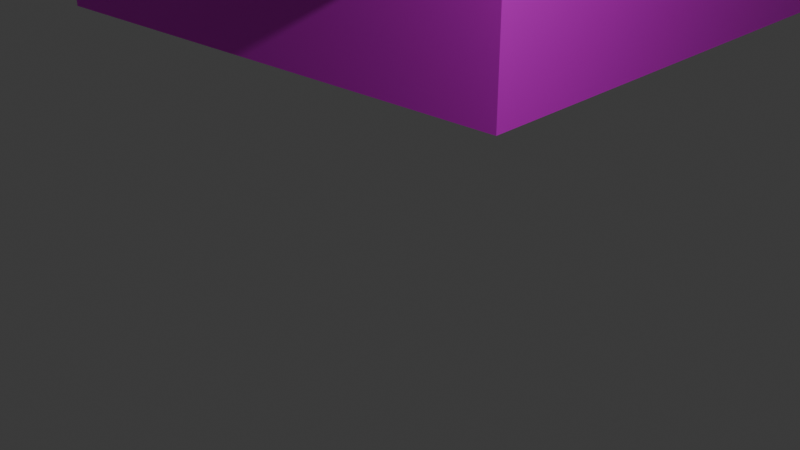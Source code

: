 # Source: 10.blend  (saved by Blender 4.0.36; exported with 4.5.12 LTS)
import bpy
from mathutils import Matrix  # noqa: F401  (used for matrix-valued properties, if any)

bpy.ops.wm.read_factory_settings(use_empty=True)
scene = bpy.context.scene
scene.name = 'Scene'

# ---- collections
col_collection = bpy.data.collections.new('Collection'); scene.collection.children.link(col_collection)

# ---- images (referenced by path relative to the original .blend; pixels are not part of the script)
import os
ASSET_DIR = os.environ.get("B2B_ASSET_DIR", "")  # directory of the original .blend (textures are referenced by path, not embedded)
HERE = os.path.dirname(os.path.abspath(__file__))  # packed textures are extracted next to this script under _unpacked/

def load_image(name, relpath, width, height, colorspace="sRGB"):
    """Load a texture the original file referenced (path relative to the .blend, or extracted next to this script)."""
    p = next((c for c in (os.path.join(HERE, relpath), os.path.join(ASSET_DIR, relpath)) if relpath and os.path.exists(c)), "")
    if p:
        img = bpy.data.images.load(p, check_existing=True)
        img.name = name
    else:  # same state as the original file: an image datablock whose file is absent (Cycles renders it pink)
        img = bpy.data.images.new(name, width, height)
        img.source = "FILE"
        img.filepath = "//" + (relpath or name)
    img.colorspace_settings.name = colorspace
    return img
img_dsc00296p_0_png = load_image('DSC00296p-0.png', 'DSC00296p-0.png', 1024, 1024, 'sRGB')
img_dsc00296p_1_png = load_image('DSC00296p-1.png', 'DSC00296p-1.png', 1024, 1024, 'sRGB')
img_kawara_png = load_image('kawara.png', 'kawara.png', 1024, 1024, 'sRGB')
img_dsc00295p_1_png = load_image('DSC00295p-1.png', 'DSC00295p-1.png', 1024, 1024, 'sRGB')
img_dsc00295p_0_png = load_image('DSC00295p-0.png', 'DSC00295p-0.png', 1024, 1024, 'sRGB')
img_dsc00294p_0_png = load_image('DSC00294p-0.png', 'DSC00294p-0.png', 1024, 1024, 'sRGB')
img_dsc00294p_1_png = load_image('DSC00294p-1.png', 'DSC00294p-1.png', 1024, 1024, 'sRGB')

# ---- materials (node trees are filled in below, after node groups)
mat_041 = bpy.data.materials.new('マテリアル.041')
mat_041.use_transparent_shadow = False
mat_042 = bpy.data.materials.new('マテリアル.042')
mat_042.use_transparent_shadow = False
mat_043 = bpy.data.materials.new('マテリアル.043')
mat_043.use_transparent_shadow = False
mat_039 = bpy.data.materials.new('マテリアル.039')
mat_039.use_transparent_shadow = False
mat_040 = bpy.data.materials.new('マテリアル.040')
mat_040.use_transparent_shadow = False
mat_036 = bpy.data.materials.new('マテリアル.036')
mat_036.use_transparent_shadow = False
mat_037 = bpy.data.materials.new('マテリアル.037')
mat_037.use_transparent_shadow = False

# ---- material node trees
mat_041.use_nodes = True; mat_041.node_tree.nodes.clear()
_N = mat_041.node_tree.nodes; _L = mat_041.node_tree.links
n0 = _N.new('ShaderNodeBsdfPrincipled'); n0.name = 'プリンシプルBSDF'; n0.location = (10, 300)
n0.inputs[3].default_value = 1.45
n1 = _N.new('ShaderNodeOutputMaterial'); n1.name = 'マテリアル出力'; n1.location = (300, 300)
n2 = _N.new('ShaderNodeTexImage'); n2.name = '画像テクスチャ'; n2.location = (-280, 275)
n2.image = img_dsc00296p_0_png
_L.new(n0.outputs[0], n1.inputs[0])
_L.new(n2.outputs[0], n0.inputs[0])
n1.is_active_output = True
mat_042.use_nodes = True; mat_042.node_tree.nodes.clear()
_N = mat_042.node_tree.nodes; _L = mat_042.node_tree.links
n0 = _N.new('ShaderNodeBsdfPrincipled'); n0.name = 'プリンシプルBSDF'; n0.location = (10, 300)
n0.inputs[3].default_value = 1.45
n1 = _N.new('ShaderNodeOutputMaterial'); n1.name = 'マテリアル出力'; n1.location = (300, 300)
n2 = _N.new('ShaderNodeTexImage'); n2.name = '画像テクスチャ'; n2.location = (-280, 275)
n2.image = img_dsc00296p_1_png
_L.new(n0.outputs[0], n1.inputs[0])
_L.new(n2.outputs[0], n0.inputs[0])
n1.is_active_output = True
mat_043.use_nodes = True; mat_043.node_tree.nodes.clear()
_N = mat_043.node_tree.nodes; _L = mat_043.node_tree.links
n0 = _N.new('ShaderNodeBsdfPrincipled'); n0.name = 'プリンシプルBSDF'; n0.location = (10, 300)
n0.inputs[3].default_value = 1.45
n1 = _N.new('ShaderNodeOutputMaterial'); n1.name = 'マテリアル出力'; n1.location = (300, 300)
n2 = _N.new('ShaderNodeTexImage'); n2.name = '画像テクスチャ'; n2.location = (-280, 275)
n2.image = img_kawara_png
_L.new(n0.outputs[0], n1.inputs[0])
_L.new(n2.outputs[0], n0.inputs[0])
n1.is_active_output = True
mat_039.use_nodes = True; mat_039.node_tree.nodes.clear()
_N = mat_039.node_tree.nodes; _L = mat_039.node_tree.links
n0 = _N.new('ShaderNodeBsdfPrincipled'); n0.name = 'プリンシプルBSDF'; n0.location = (10, 300)
n0.inputs[3].default_value = 1.45
n1 = _N.new('ShaderNodeOutputMaterial'); n1.name = 'マテリアル出力'; n1.location = (300, 300)
n2 = _N.new('ShaderNodeTexImage'); n2.name = '画像テクスチャ'; n2.location = (-280, 275)
n2.image = img_dsc00295p_1_png
_L.new(n0.outputs[0], n1.inputs[0])
_L.new(n2.outputs[0], n0.inputs[0])
n1.is_active_output = True
mat_040.use_nodes = True; mat_040.node_tree.nodes.clear()
_N = mat_040.node_tree.nodes; _L = mat_040.node_tree.links
n0 = _N.new('ShaderNodeBsdfPrincipled'); n0.name = 'プリンシプルBSDF'; n0.location = (10, 300)
n0.inputs[3].default_value = 1.45
n1 = _N.new('ShaderNodeOutputMaterial'); n1.name = 'マテリアル出力'; n1.location = (300, 300)
n2 = _N.new('ShaderNodeTexImage'); n2.name = '画像テクスチャ'; n2.location = (-280, 275)
n2.image = img_dsc00295p_0_png
_L.new(n0.outputs[0], n1.inputs[0])
_L.new(n2.outputs[0], n0.inputs[0])
n1.is_active_output = True
mat_036.use_nodes = True; mat_036.node_tree.nodes.clear()
_N = mat_036.node_tree.nodes; _L = mat_036.node_tree.links
n0 = _N.new('ShaderNodeBsdfPrincipled'); n0.name = 'プリンシプルBSDF'; n0.location = (10, 300)
n0.inputs[3].default_value = 1.45
n1 = _N.new('ShaderNodeOutputMaterial'); n1.name = 'マテリアル出力'; n1.location = (300, 300)
n2 = _N.new('ShaderNodeTexImage'); n2.name = '画像テクスチャ'; n2.location = (-280, 275)
n2.image = img_dsc00294p_0_png
_L.new(n0.outputs[0], n1.inputs[0])
_L.new(n2.outputs[0], n0.inputs[0])
n1.is_active_output = True
mat_037.use_nodes = True; mat_037.node_tree.nodes.clear()
_N = mat_037.node_tree.nodes; _L = mat_037.node_tree.links
n0 = _N.new('ShaderNodeBsdfPrincipled'); n0.name = 'プリンシプルBSDF'; n0.location = (10, 300)
n0.inputs[3].default_value = 1.45
n1 = _N.new('ShaderNodeOutputMaterial'); n1.name = 'マテリアル出力'; n1.location = (300, 300)
n2 = _N.new('ShaderNodeTexImage'); n2.name = '画像テクスチャ'; n2.location = (-280, 275)
n2.image = img_dsc00294p_1_png
_L.new(n0.outputs[0], n1.inputs[0])
_L.new(n2.outputs[0], n0.inputs[0])
n1.is_active_output = True

# ---- world
world_world = bpy.data.worlds.new('World'); scene.world = world_world
world_world.use_nodes = True; world_world.node_tree.nodes.clear()
_N = world_world.node_tree.nodes; _L = world_world.node_tree.links
n0 = _N.new('ShaderNodeOutputWorld'); n0.name = 'World Output'; n0.location = (300, 300)
n1 = _N.new('ShaderNodeBackground'); n1.name = 'Background'; n1.location = (10, 300)
n1.inputs[0].default_value = (0.05088, 0.05088, 0.05088, 1.0)
_L.new(n1.outputs[0], n0.inputs[0])
n0.is_active_output = True
world_world.color = (0.05088, 0.05088, 0.05088)
world_world.use_sun_shadow = False
world_world.sun_shadow_jitter_overblur = 0.0

# ---- cameras
cam_camera = bpy.data.cameras.new('Camera')
cam_camera.clip_end = 100.0
cam_camera.ortho_scale = 7.314

# ---- lights
light_light = bpy.data.lights.new('Light', 'POINT')
light_light.transmission_factor = 0.0
light_light.use_soft_falloff = False
light_light.energy = 1000.0
light_light.shadow_soft_size = 0.1
light_light.shadow_maximum_resolution = 0.006
light_light.use_absolute_resolution = True

# ---- meshes
me_053 = bpy.data.meshes.new('平面.053')
me_053.from_pydata([(-0.4998, -3.381, -8.442), (-0.4998, 3.632, -8.442), (0.09861, -3.381, -0.05968), (0.09861, 3.632, -0.05968), (-0.464, 3.632, -0.1007), (-0.464, -3.381, -0.1007), (-0.1744, 5.672, -5.183)], [], [(5, 2, 3, 4), (0, 5, 4, 1), (4, 3, 6), (1, 4, 6)])
me_053.polygons.foreach_set('material_index', [1, 0, 2, 2])
_uv = me_053.uv_layers.new(name='UVマップ')
_uv.uv.foreach_set('vector', [0.005444, 0.0, 1.011, 0.0, 1.011, 1.0, 0.005444, 1.0, -0.0007392, 0.0, 1.002, 0.0, 1.002, 1.0, -0.0007392, 1.0, 2.25e-05, 0.01195, 0.9931, 2.247e-05, 0.9931, 1.0, -0.01214, 0.00802, 0.9878, 0.008019, 0.3786, 0.9975])
me_053.materials.append(mat_041)
me_053.materials.append(mat_042)
me_053.materials.append(mat_043)
me_053.update()
me_051 = bpy.data.meshes.new('平面.051')
me_051.from_pydata([(-0.4245, -3.381, -11.06), (-0.4354, 9.735, -11.06), (0.3478, -3.381, -0.3049), (0.3478, 9.735, -0.3049), (-0.3995, 9.735, -0.3459), (-0.3887, -3.381, -0.3459)], [], [(5, 2, 3, 4), (0, 5, 4, 1)])
me_051.polygons.foreach_set('material_index', [0, 1])
_uv = me_051.uv_layers.new(name='UVマップ')
_uv.uv.foreach_set('vector', [-0.0002628, 0.0, 1.011, 0.0, 1.011, 1.0, -0.0002629, 1.0, 6.747e-05, 6.735e-05, 1.003, 6.735e-05, 1.003, 0.9999, 6.735e-05, 0.9999])
me_051.materials.append(mat_039)
me_051.materials.append(mat_040)
me_051.update()
me_049 = bpy.data.meshes.new('平面.049')
me_049.from_pydata([(-0.464, 6.172, -0.1007), (-0.6273, 6.172, -9.153), (0.3478, -3.381, -0.05968), (0.3478, 6.948, -0.05969), (-0.464, 6.948, -0.1007), (-0.464, -3.381, -0.1007), (-0.4998, -3.381, -9.153), (-0.6273, 6.948, -9.153), (-0.464, 6.948, -0.1007), (-0.464, -3.381, -0.1007), (-0.464, 5.773, -0.1007), (-0.4998, 6.094, -9.153), (-0.593, 6.172, -0.4748), (-0.593, 6.948, -0.4748), (-0.4655, -3.381, -0.4748), (-0.4655, 6.094, -0.4748), (-0.464, 3.808, -0.1007), (-0.632, 3.808, -9.153), (-0.5977, 3.808, -0.4748), (-0.464, 2.862, -0.1007), (-0.632, 2.862, -9.153), (-0.5977, 2.862, -0.4748), (-0.464, 3.83, -0.1007), (-0.4998, 3.833, -9.153), (-0.4655, 3.833, -0.4748), (-0.464, 2.549, -0.1007), (-0.4998, 2.549, -9.153), (-0.4655, 2.549, -0.4748), (-0.464, 0.4559, -0.1007), (-0.6208, 0.4559, -9.153), (-0.5865, 0.4559, -0.4748), (-0.464, -0.5609, -0.1007), (-0.6208, -0.5609, -9.153), (-0.5865, -0.5609, -0.4748), (-0.464, 0.4578, -0.1007), (-0.4998, 0.4578, -9.153), (-0.4655, 0.4578, -0.4748), (-0.464, -0.5609, -0.1007), (-0.4998, -0.5609, -9.153), (-0.4655, -0.5609, -0.4748)], [], [(5, 2, 3, 4), (15, 10, 0, 12), (12, 0, 8, 13), (24, 22, 10, 15), (23, 24, 15, 11), (1, 12, 13, 7), (11, 15, 12, 1), (20, 21, 18, 17), (21, 19, 16, 18), (27, 25, 19, 21), (26, 27, 21, 20), (17, 18, 24, 23), (18, 16, 22, 24), (35, 36, 27, 26), (36, 34, 25, 27), (33, 31, 28, 30), (32, 33, 30, 29), (38, 39, 33, 32), (39, 37, 31, 33), (30, 28, 34, 36), (29, 30, 36, 35), (14, 9, 37, 39), (6, 14, 39, 38)])
me_049.polygons.foreach_set('material_index', [1, 0, 0, 0, 0, 0, 0, 0, 0, 0, 0, 0, 0, 0, 0, 0, 0, 0, 0, 0, 0, 0, 0])
_uv = me_049.uv_layers.new(name='UVマップ')
_uv.uv.foreach_set('vector', [-0.00644, 0.0, 1.001, 0.0, 1.001, 0.839, -0.00644, 0.9067, 0.9586, 0.8863, 1.0, 0.8863, 1.0, 0.9249, 0.9586, 0.9249, 0.9586, 0.9249, 1.0, 0.9249, 1.0, 1.0, 0.9586, 1.0, 0.9586, 0.6981, 1.0, 0.6981, 1.0, 0.8863, 0.9586, 0.8863, -0.002538, 0.6981, 0.9586, 0.6981, 0.9586, 0.8863, -0.002538, 0.8863, -0.002538, 0.9249, 0.9586, 0.9249, 0.9586, 1.0, -0.002538, 1.0, -0.002538, 0.8863, 0.9586, 0.8863, 0.9586, 0.9249, -0.002538, 0.9249, -0.002538, 0.6044, 0.9586, 0.6044, 0.9586, 0.696, -0.002538, 0.696, 0.9586, 0.6044, 1.0, 0.6044, 1.0, 0.696, 0.9586, 0.696, 0.9586, 0.5741, 1.0, 0.5741, 1.0, 0.6044, 0.9586, 0.6044, -0.002538, 0.5741, 0.9586, 0.5741, 0.9586, 0.6044, -0.002538, 0.6044, -0.002538, 0.696, 0.9586, 0.696, 0.9586, 0.6981, -0.002538, 0.6981, 0.9586, 0.696, 1.0, 0.696, 1.0, 0.6981, 0.9586, 0.6981, -0.002538, 0.3716, 0.9586, 0.3716, 0.9586, 0.5741, -0.002538, 0.5741, 0.9586, 0.3716, 1.0, 0.3716, 1.0, 0.5741, 0.9586, 0.5741, 0.9586, 0.273, 1.0, 0.273, 1.0, 0.3715, 0.9586, 0.3715, -0.002538, 0.273, 0.9586, 0.273, 0.9586, 0.3715, -0.002538, 0.3715, -0.002538, 0.273, 0.9586, 0.273, 0.9586, 0.273, -0.002538, 0.273, 0.9586, 0.273, 1.0, 0.273, 1.0, 0.273, 0.9586, 0.273, 0.9586, 0.3715, 1.0, 0.3715, 1.0, 0.3716, 0.9586, 0.3716, -0.002538, 0.3715, 0.9586, 0.3715, 0.9586, 0.3716, -0.002538, 0.3716, 0.9586, 0.0, 1.0, 0.0, 1.0, 0.273, 0.9586, 0.273, -0.002538, 0.0, 0.9586, 0.0, 0.9586, 0.273, -0.002538, 0.273])
me_049.materials.append(mat_036)
me_049.materials.append(mat_037)
me_049.update()

# ---- objects
ob_light = bpy.data.objects.new('Light', light_light)
ob_camera = bpy.data.objects.new('Camera', cam_camera)
ob_023 = bpy.data.objects.new('平面.023', me_053)
ob_021 = bpy.data.objects.new('平面.021', me_051)
ob_019 = bpy.data.objects.new('平面.019', me_049)

# ---- transforms, parenting, visibility, modifiers, constraints
ob_light.location = (4.076, 1.005, 5.904)
ob_light.rotation_euler = (0.6503, 0.05522, 1.866)
ob_light.lock_rotations_4d = False
ob_light.empty_display_type = 'ARROWS'
ob_light.color = (0.0, 0.0, 0.0, 0.0)
ob_light.lineart.crease_threshold = 0.0
ob_camera.location = (7.359, -6.926, 4.958)
ob_camera.rotation_euler = (1.109, 0.0, 0.8149)
ob_camera.lock_rotations_4d = False
ob_camera.empty_display_type = 'ARROWS'
ob_camera.color = (0.0, 0.0, 0.0, 0.0)
ob_camera.display_type = 'WIRE'
ob_camera.lineart.crease_threshold = 0.0
ob_023.location = (0.5505, 21.85, 3.345)
ob_023.rotation_euler = (1.571, -0.0, 1.605)
ob_023.scale = (13.84, 1.0, 1.0)
ob_021.location = (-13.03, 5.011, 3.165)
ob_021.rotation_euler = (1.571, -0.0, 1.605)
ob_021.scale = (13.84, 1.0, 1.0)
ob_019.location = (-1.313, 9.206, 3.165)
ob_019.rotation_euler = (1.571, -0.0, 1.605)
ob_019.scale = (13.84, 1.0, 1.0)

# ---- collection membership
col_collection.objects.link(ob_light)
col_collection.objects.link(ob_camera)
col_collection.objects.link(ob_023)
col_collection.objects.link(ob_021)
col_collection.objects.link(ob_019)

# ---- scene / render settings (as saved in the file)
scene.camera = ob_camera
scene.frame_start = 1; scene.frame_end = 250; scene.frame_set(1)
scene.render.engine = 'BLENDER_EEVEE_NEXT'
scene.cycles.sampling_pattern = 'TABULATED_SOBOL'
bpy.context.view_layer.update()

